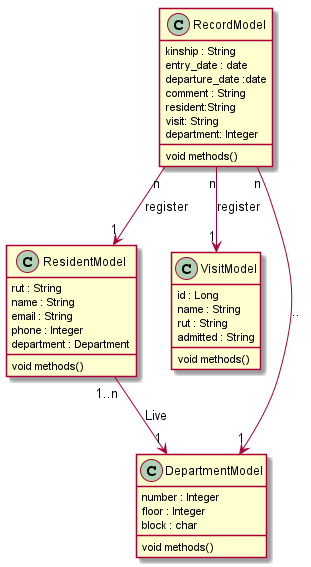

The diagram above was rendered by PlantUML. Its source (embedded in the PNG):
@startuml ClassDiagram

RecordModel "n" --> "1" ResidentModel : register
RecordModel "n" --> "1" VisitModel : register
RecordModel "n" --> "1" DepartmentModel : ..
ResidentModel "1..n" --> "1" DepartmentModel : Live


class ResidentModel
{  
  rut : String
  name : String
  email : String
  phone : Integer
  department : Department
  void methods()
}
class VisitModel {
  id : Long
  name : String
  rut : String
  admitted : String
  void methods()
}

class RecordModel
{
   kinship : String
   entry_date : date
   departure_date :date
   comment : String
   resident:String
   visit: String
   department: Integer
   void methods()
}
class DepartmentModel {
   number : Integer
   floor : Integer
   block : char
   void methods()
}
@enduml